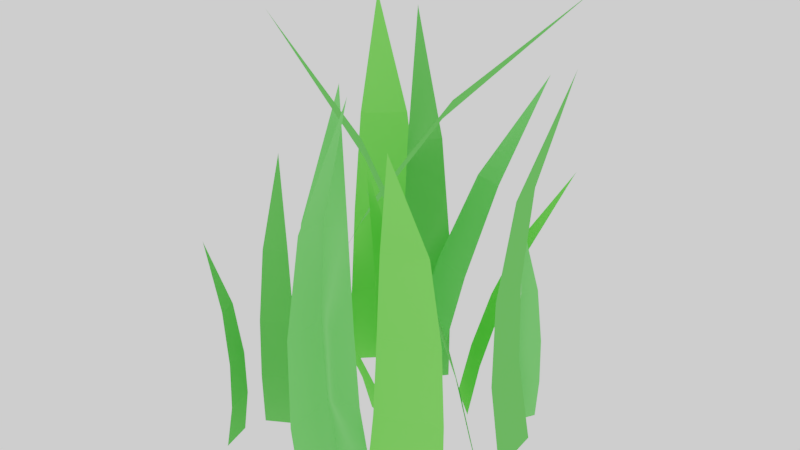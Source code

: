 # Source: Grass3_LOD.blend  (saved by Blender 2.79.0; exported with 4.5.12 LTS)
import bpy
from mathutils import Matrix  # noqa: F401  (used for matrix-valued properties, if any)

bpy.ops.wm.read_factory_settings(use_empty=True)
scene = bpy.context.scene
scene.name = 'Scene'

# ---- collections
col_collection_1 = bpy.data.collections.new('Collection 1'); scene.collection.children.link(col_collection_1)

# ---- materials (node trees are filled in below, after node groups)
mat_grass1 = bpy.data.materials.new('Grass1')
mat_grass1.alpha_threshold = 0.0
mat_grass1.roughness = 0.5
mat_grass2 = bpy.data.materials.new('Grass2')
mat_grass2.alpha_threshold = 0.0
mat_grass2.roughness = 0.5
mat_grass3 = bpy.data.materials.new('Grass3')
mat_grass3.alpha_threshold = 0.0
mat_grass3.roughness = 0.5

# ---- material node trees
mat_grass1.use_nodes = True; mat_grass1.node_tree.nodes.clear()
_N = mat_grass1.node_tree.nodes; _L = mat_grass1.node_tree.links
n0 = _N.new('ShaderNodeOutputMaterial'); n0.name = 'Material Output'; n0.location = (300, 300)
n1 = _N.new('ShaderNodeBsdfDiffuse'); n1.name = 'Diffuse BSDF'; n1.location = (10, 300)
n1.inputs[0].default_value = (0.1633, 0.6982, 0.1404, 1.0)
_L.new(n1.outputs[0], n0.inputs[0])
n0.is_active_output = True
mat_grass2.use_nodes = True; mat_grass2.node_tree.nodes.clear()
_N = mat_grass2.node_tree.nodes; _L = mat_grass2.node_tree.links
n0 = _N.new('ShaderNodeOutputMaterial'); n0.name = 'Material Output'; n0.location = (300, 300)
n1 = _N.new('ShaderNodeBsdfDiffuse'); n1.name = 'Diffuse BSDF'; n1.location = (10, 300)
n1.inputs[0].default_value = (0.1728, 0.814, 0.09884, 1.0)
_L.new(n1.outputs[0], n0.inputs[0])
n0.is_active_output = True
mat_grass3.use_nodes = True; mat_grass3.node_tree.nodes.clear()
_N = mat_grass3.node_tree.nodes; _L = mat_grass3.node_tree.links
n0 = _N.new('ShaderNodeOutputMaterial'); n0.name = 'Material Output'; n0.location = (300, 300)
n1 = _N.new('ShaderNodeBsdfDiffuse'); n1.name = 'Diffuse BSDF'; n1.location = (10, 300)
n1.inputs[0].default_value = (0.1235, 0.5596, 0.097, 1.0)
_L.new(n1.outputs[0], n0.inputs[0])
n0.is_active_output = True

# ---- world
world_world = bpy.data.worlds.new('World'); scene.world = world_world
world_world.use_nodes = True; world_world.node_tree.nodes.clear()
_N = world_world.node_tree.nodes; _L = world_world.node_tree.links
n0 = _N.new('ShaderNodeOutputWorld'); n0.name = 'World Output'; n0.location = (300, 300)
n1 = _N.new('ShaderNodeBackground'); n1.name = 'Background'; n1.location = (10, 300)
n1.inputs[0].default_value = (1.0, 1.0, 1.0, 1.0)
_L.new(n1.outputs[0], n0.inputs[0])
n0.is_active_output = True
world_world.color = (0.05088, 0.05088, 0.05088)
world_world.use_sun_shadow = False
world_world.sun_shadow_jitter_overblur = 0.0
world_world.cycles.sampling_method = 'MANUAL'

# ---- meshes
me_plane_024 = bpy.data.meshes.new('Plane.024')
me_plane_024.from_pydata([(0.05275, -0.1672, 1.13e-09), (0.08159, -0.1631, 0.3204), (0.079, -0.06321, 1.13e-09), (0.1025, -0.08044, 0.3204), (0.06381, -0.1466, 0.505), (0.07895, -0.08657, 0.505), (0.001171, -0.09885, 0.7261), (0.07846, -0.168, 0.1588), (0.102, -0.07467, 0.1588), (-0.0006687, -0.02626, 1.13e-09), (-0.03377, -0.09208, 0.2156), (-0.07662, -0.004795, 1.13e-09), (-0.0942, -0.07501, 0.214), (-0.06318, -0.153, 0.3349), (-0.107, -0.1406, 0.3337), (-0.1187, -0.2534, 0.4641), (-0.01505, -0.05124, 0.1053), (-0.08324, -0.03197, 0.1035), (-0.02248, 0.03579, 1.13e-09), (0.01925, 0.137, 0.4055), (0.1066, 0.002575, 1.13e-09), (0.122, 0.1106, 0.4051), (0.06038, 0.235, 0.6112), (0.1349, 0.2159, 0.6109), (0.1435, 0.4001, 0.8369), (-0.005097, 0.07279, 0.2165), (0.1108, 0.04297, 0.216), (0.3031, 0.147, 0.0), (0.2678, 0.1286, 0.4383), (0.317, 0.001234, 0.0), (0.2789, 0.01262, 0.4383), (0.2983, 0.1154, 0.6904), (0.3063, 0.0313, 0.6904), (0.4007, 0.08277, 0.9923), (0.2696, 0.1363, 0.2177), (0.2821, 0.005416, 0.2177), (0.05008, 0.1944, 0.0), (0.1096, 0.2411, 0.2953), (0.132, 0.1247, 0.0), (0.1748, 0.1857, 0.2931), (0.1633, 0.2851, 0.4581), (0.2106, 0.2449, 0.4565), (0.26, 0.3531, 0.6346), (0.07479, 0.211, 0.1447), (0.1484, 0.1484, 0.1422), (0.3014, -0.1978, 0.0), (0.2656, -0.1638, 0.404), (0.1356, -0.273, 0.0), (0.1337, -0.2236, 0.404), (0.2624, -0.2049, 0.6363), (0.1667, -0.2483, 0.6363), (0.2653, -0.3386, 0.9145), (0.2753, -0.1628, 0.2006), (0.1265, -0.2303, 0.2006), (0.08566, -0.2288, 0.2006), (-0.06296, -0.2968, 0.2006), (-0.0535, -0.1209, 0.9145), (0.0454, -0.2109, 0.6363), (-0.05016, -0.2546, 0.6363), (0.07851, -0.2355, 0.404), (0.07638, -0.1861, 1.13e-09), (-0.05319, -0.2957, 0.404), (-0.08915, -0.2618, 1.13e-09), (-0.3712, 0.03271, 1.13e-09), (-0.1504, 0.1039, 0.5368), (-0.286, -0.1424, 1.13e-09), (-0.08258, -0.03539, 0.5332), (0.0337, 0.1626, 0.8145), (0.08289, 0.06148, 0.8118), (0.3349, 0.2389, 1.106), (-0.2783, 0.05955, 0.2761), (-0.2018, -0.09764, 0.272), (-0.2418, -0.35, 0.0), (-0.2245, -0.3372, 0.2368), (-0.2614, -0.2732, 0.0), (-0.2401, -0.2761, 0.2368), (-0.2419, -0.3327, 0.3733), (-0.2532, -0.2884, 0.3733), (-0.2994, -0.3238, 0.5367), (-0.2248, -0.3415, 0.1172), (-0.2424, -0.2725, 0.1172), (-0.1355, 0.1153, 1.13e-09), (-0.123, 0.1329, 0.2368), (-0.1779, 0.1823, 1.13e-09), (-0.1567, 0.1862, 0.2368), (-0.1409, 0.1317, 0.3733), (-0.1654, 0.1704, 0.3733), (-0.1984, 0.1224, 0.5367), (-0.122, 0.1287, 0.1172), (-0.1601, 0.1888, 0.1172), (-0.2449, -0.2196, 1.13e-09), (-0.2222, -0.2368, 0.3132), (-0.1549, -0.1658, 1.13e-09), (-0.1505, -0.194, 0.3132), (-0.223, -0.213, 0.4938), (-0.1711, -0.182, 0.4938), (-0.2334, -0.1367, 0.7101), (-0.2277, -0.238, 0.1551), (-0.1469, -0.1897, 0.1551), (0.3347, -0.08799, 0.0), (0.2066, -0.1567, 0.5368), (0.1958, 0.04806, 0.0), (0.09611, -0.04849, 0.5332), (0.09946, -0.2135, 0.8145), (0.01932, -0.1349, 0.8118), (-0.08442, -0.2906, 1.106), (0.2794, -0.1144, 0.2761), (0.1548, 0.007737, 0.272), (-0.1061, 0.1219, 1.13e-09), (-0.06824, 0.1098, 0.4383), (-0.01231, 0.2343, 1.13e-09), (0.006383, 0.1993, 0.4383), (-0.08033, 0.1407, 0.6904), (-0.02619, 0.2056, 0.6904), (-0.1292, 0.2365, 0.9923), (-0.07497, 0.1057, 0.2177), (0.009237, 0.2066, 0.2177), (-0.2714, 0.1191, 0.0), (-0.2666, 0.1527, 0.4436), (-0.1231, 0.263, 0.0), (-0.1486, 0.2672, 0.441), (-0.2984, 0.2176, 0.6841), (-0.2128, 0.3007, 0.6822), (-0.3667, 0.3668, 0.9557), (-0.2555, 0.1236, 0.2259), (-0.1224, 0.2529, 0.223), (0.05705, -0.258, -1.13e-08), (0.02181, -0.2764, 0.4383), (0.07098, -0.4038, -1.13e-08), (0.03289, -0.3924, 0.4383), (0.05228, -0.2896, 0.6904), (0.06032, -0.3737, 0.6904), (0.1547, -0.3222, 0.9923), (0.02361, -0.2687, 0.2177), (0.03611, -0.3996, 0.2177), (0.227, 0.1635, 0.0), (0.2485, 0.1614, 0.2368), (0.264, 0.2336, 0.0), (0.2778, 0.2172, 0.2368), (0.2386, 0.1763, 0.3733), (0.2599, 0.2169, 0.3733), (0.2018, 0.2215, 0.5367), (0.2454, 0.1584, 0.1172), (0.2785, 0.2214, 0.1172)], [], [(7, 8, 3, 1), (3, 5, 4, 1), (5, 6, 4), (0, 2, 8, 7), (16, 17, 12, 10), (12, 14, 13, 10), (14, 15, 13), (9, 11, 17, 16), (25, 26, 21, 19), (21, 23, 22, 19), (23, 24, 22), (18, 20, 26, 25), (34, 35, 30, 28), (30, 32, 31, 28), (32, 33, 31), (27, 29, 35, 34), (43, 44, 39, 37), (39, 41, 40, 37), (41, 42, 40), (36, 38, 44, 43), (52, 53, 48, 46), (48, 50, 49, 46), (50, 51, 49), (45, 47, 53, 52), (57, 56, 58), (59, 57, 58, 61), (55, 54, 59, 61), (62, 60, 54, 55), (70, 71, 66, 64), (66, 68, 67, 64), (68, 69, 67), (63, 65, 71, 70), (79, 80, 75, 73), (75, 77, 76, 73), (77, 78, 76), (72, 74, 80, 79), (88, 89, 84, 82), (84, 86, 85, 82), (86, 87, 85), (81, 83, 89, 88), (97, 98, 93, 91), (93, 95, 94, 91), (95, 96, 94), (90, 92, 98, 97), (106, 107, 102, 100), (102, 104, 103, 100), (104, 105, 103), (99, 101, 107, 106), (115, 116, 111, 109), (111, 113, 112, 109), (113, 114, 112), (108, 110, 116, 115), (124, 125, 120, 118), (120, 122, 121, 118), (122, 123, 121), (117, 119, 125, 124), (133, 134, 129, 127), (129, 131, 130, 127), (131, 132, 130), (126, 128, 134, 133), (142, 143, 138, 136), (138, 140, 139, 136), (140, 141, 139), (135, 137, 143, 142)])
me_plane_024.polygons.foreach_set('material_index', [1, 1, 1, 1, 1, 1, 1, 1, 0, 0, 0, 0, 2, 2, 2, 2, 1, 1, 1, 1, 1, 1, 1, 1, 0, 0, 0, 0, 2, 2, 2, 2, 2, 2, 2, 2, 0, 0, 0, 0, 2, 2, 2, 2, 2, 2, 2, 2, 2, 2, 2, 2, 1, 1, 1, 1, 0, 0, 0, 0, 0, 0, 0, 0])
me_plane_024.materials.append(mat_grass1)
me_plane_024.materials.append(mat_grass2)
me_plane_024.materials.append(mat_grass3)
me_plane_024.use_remesh_preserve_volume = False
me_plane_024.use_remesh_preserve_attributes = False
me_plane_024.use_mirror_vertex_groups = False
me_plane_024.update()

# ---- objects
ob_grass1 = bpy.data.objects.new('Grass1', me_plane_024)

# ---- transforms, parenting, visibility, modifiers, constraints
ob_grass1.location = (0.0, 0.0, 0.0)
ob_grass1.lineart.crease_threshold = 0.0

# ---- collection membership
col_collection_1.objects.link(ob_grass1)

# ---- scene / render settings (as saved in the file)
scene.frame_start = 1; scene.frame_end = 250; scene.frame_set(1)
scene.render.engine = 'CYCLES'
scene.render.image_settings.compression = 0
scene.render.dither_intensity = 0.0
scene.cycles.use_denoising = False
scene.cycles.samples = 128
scene.cycles.sampling_pattern = 'TABULATED_SOBOL'
scene.cycles.use_adaptive_sampling = False
scene.cycles.use_light_tree = False
scene.cycles.blur_glossy = 0.0
scene.cycles.sample_clamp_indirect = 0.0
scene.view_settings.view_transform = 'Filmic'
bpy.context.view_layer.update()

# ---- added for rendering (the .blend has no active camera): camera
cam_auto = bpy.data.cameras.new('AutoCamera')
cam_auto.lens = 50.0
cam_auto.sensor_width = 36.0
cam_auto.clip_end = 1000.0
ob_auto_camera = bpy.data.objects.new('AutoCamera', cam_auto)
scene.collection.objects.link(ob_auto_camera)
ob_auto_camera.location = (1.46775, -1.74539, 1.71558)
ob_auto_camera.rotation_euler = (1.09748, -7.21219e-08, 0.694738)
scene.camera = ob_auto_camera
bpy.context.view_layer.update()
